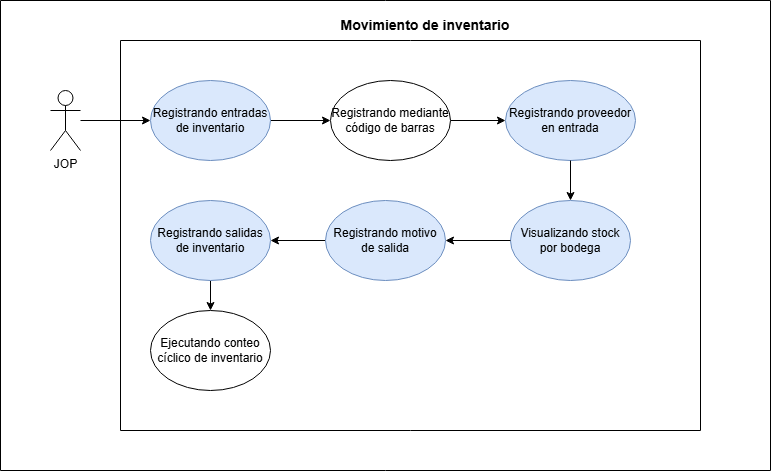

The diagram above was exported from draw.io. Its source (the exported page's mxGraphModel, read from the mxfile embedded in the PNG):
<mxGraphModel dx="1130" dy="483" grid="0" gridSize="10" guides="1" tooltips="1" connect="1" arrows="1" fold="1" page="1" pageScale="1" pageWidth="827" pageHeight="1169" math="0" shadow="0">
  <root>
    <mxCell id="0" />
    <mxCell id="1" parent="0" />
    <mxCell id="aUiSldq7rMIOUuwGlCpF-11" edge="1" parent="1" source="aUiSldq7rMIOUuwGlCpF-2" style="edgeStyle=orthogonalEdgeStyle;rounded=0;orthogonalLoop=1;jettySize=auto;html=1;" target="aUiSldq7rMIOUuwGlCpF-3">
      <mxGeometry relative="1" as="geometry" />
    </mxCell>
    <mxCell id="aUiSldq7rMIOUuwGlCpF-2" parent="1" style="ellipse;whiteSpace=wrap;html=1;fillColor=#dae8fc;strokeColor=#6c8ebf;" value="Registrando entradas de inventario" vertex="1">
      <mxGeometry height="80" width="120" x="310" y="120" as="geometry" />
    </mxCell>
    <mxCell id="aUiSldq7rMIOUuwGlCpF-12" edge="1" parent="1" source="aUiSldq7rMIOUuwGlCpF-3" style="edgeStyle=orthogonalEdgeStyle;rounded=0;orthogonalLoop=1;jettySize=auto;html=1;" target="aUiSldq7rMIOUuwGlCpF-4">
      <mxGeometry relative="1" as="geometry" />
    </mxCell>
    <mxCell id="aUiSldq7rMIOUuwGlCpF-3" parent="1" style="ellipse;whiteSpace=wrap;html=1;" value="Registrando mediante código de barras" vertex="1">
      <mxGeometry height="80" width="120" x="490" y="120" as="geometry" />
    </mxCell>
    <mxCell id="aUiSldq7rMIOUuwGlCpF-8" parent="1" style="swimlane;startSize=0;" value="" vertex="1">
      <mxGeometry height="390" width="580" x="280" y="80" as="geometry" />
    </mxCell>
    <mxCell id="aUiSldq7rMIOUuwGlCpF-9" parent="1" style="swimlane;startSize=0;" value="" vertex="1">
      <mxGeometry height="470" width="770" x="160" y="40" as="geometry" />
    </mxCell>
    <mxCell id="aUiSldq7rMIOUuwGlCpF-1" parent="aUiSldq7rMIOUuwGlCpF-9" style="shape=umlActor;verticalLabelPosition=bottom;verticalAlign=top;html=1;outlineConnect=0;" value="JOP" vertex="1">
      <mxGeometry height="60" width="30" x="50" y="90" as="geometry" />
    </mxCell>
    <mxCell id="aUiSldq7rMIOUuwGlCpF-10" parent="aUiSldq7rMIOUuwGlCpF-9" style="text;html=1;whiteSpace=wrap;strokeColor=none;fillColor=none;align=center;verticalAlign=middle;rounded=0;" value="&lt;b&gt;&lt;font style=&quot;font-size: 14px;&quot;&gt;Movimiento de inventario&lt;/font&gt;&lt;/b&gt;" vertex="1">
      <mxGeometry height="30" width="310" x="270" y="10" as="geometry" />
    </mxCell>
    <mxCell id="aUiSldq7rMIOUuwGlCpF-5" parent="aUiSldq7rMIOUuwGlCpF-9" style="ellipse;whiteSpace=wrap;html=1;fillColor=#dae8fc;strokeColor=#6c8ebf;" value="Visualizando stock por bodega" vertex="1">
      <mxGeometry height="80" width="120" x="510" y="200" as="geometry" />
    </mxCell>
    <mxCell id="aUiSldq7rMIOUuwGlCpF-15" edge="1" parent="aUiSldq7rMIOUuwGlCpF-9" source="aUiSldq7rMIOUuwGlCpF-6" style="edgeStyle=orthogonalEdgeStyle;rounded=0;orthogonalLoop=1;jettySize=auto;html=1;entryX=1;entryY=0.5;entryDx=0;entryDy=0;" target="aUiSldq7rMIOUuwGlCpF-7">
      <mxGeometry relative="1" as="geometry" />
    </mxCell>
    <mxCell id="aUiSldq7rMIOUuwGlCpF-6" parent="aUiSldq7rMIOUuwGlCpF-9" style="ellipse;whiteSpace=wrap;html=1;fillColor=#dae8fc;strokeColor=#6c8ebf;" value="Registrando motivo de salida" vertex="1">
      <mxGeometry height="80" width="120" x="325" y="200" as="geometry" />
    </mxCell>
    <mxCell id="aUiSldq7rMIOUuwGlCpF-14" edge="1" parent="aUiSldq7rMIOUuwGlCpF-9" source="aUiSldq7rMIOUuwGlCpF-5" style="edgeStyle=orthogonalEdgeStyle;rounded=0;orthogonalLoop=1;jettySize=auto;html=1;entryX=1;entryY=0.5;entryDx=0;entryDy=0;" target="aUiSldq7rMIOUuwGlCpF-6">
      <mxGeometry relative="1" as="geometry" />
    </mxCell>
    <mxCell id="4hiTlpemRHU-HC92tX_1-3" edge="1" parent="aUiSldq7rMIOUuwGlCpF-9" source="aUiSldq7rMIOUuwGlCpF-7" style="edgeStyle=orthogonalEdgeStyle;rounded=0;orthogonalLoop=1;jettySize=auto;html=1;entryX=0.5;entryY=0;entryDx=0;entryDy=0;" target="4hiTlpemRHU-HC92tX_1-1">
      <mxGeometry relative="1" as="geometry" />
    </mxCell>
    <mxCell id="aUiSldq7rMIOUuwGlCpF-7" parent="aUiSldq7rMIOUuwGlCpF-9" style="ellipse;whiteSpace=wrap;html=1;fillColor=#dae8fc;strokeColor=#6c8ebf;" value="Registrando salidas de inventario" vertex="1">
      <mxGeometry height="80" width="120" x="150" y="200" as="geometry" />
    </mxCell>
    <mxCell id="aUiSldq7rMIOUuwGlCpF-4" parent="aUiSldq7rMIOUuwGlCpF-9" style="ellipse;whiteSpace=wrap;html=1;fillColor=#dae8fc;strokeColor=#6c8ebf;" value="Registrando proveedor en entrada" vertex="1">
      <mxGeometry height="80" width="130" x="505" y="80" as="geometry" />
    </mxCell>
    <mxCell id="aUiSldq7rMIOUuwGlCpF-13" edge="1" parent="aUiSldq7rMIOUuwGlCpF-9" source="aUiSldq7rMIOUuwGlCpF-4" style="edgeStyle=orthogonalEdgeStyle;rounded=0;orthogonalLoop=1;jettySize=auto;html=1;" target="aUiSldq7rMIOUuwGlCpF-5">
      <mxGeometry relative="1" as="geometry" />
    </mxCell>
    <mxCell id="4hiTlpemRHU-HC92tX_1-1" parent="aUiSldq7rMIOUuwGlCpF-9" style="ellipse;whiteSpace=wrap;html=1;" value="Ejecutando conteo cíclico de inventario" vertex="1">
      <mxGeometry height="80" width="120" x="150" y="310" as="geometry" />
    </mxCell>
    <mxCell id="aUiSldq7rMIOUuwGlCpF-16" edge="1" parent="1" source="aUiSldq7rMIOUuwGlCpF-1" style="edgeStyle=orthogonalEdgeStyle;rounded=0;orthogonalLoop=1;jettySize=auto;html=1;" target="aUiSldq7rMIOUuwGlCpF-2">
      <mxGeometry relative="1" as="geometry" />
    </mxCell>
  </root>
</mxGraphModel>